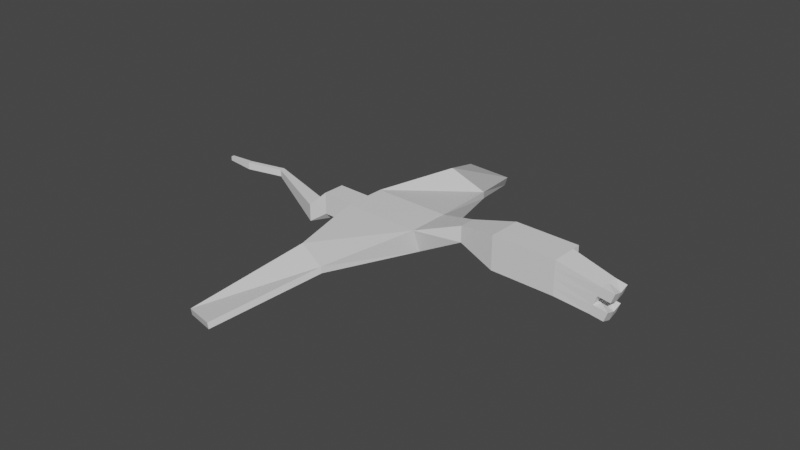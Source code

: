 # Source: dragonsrc.blend  (saved by Blender 2.83.19; exported with 4.5.12 LTS)
import bpy
from mathutils import Matrix  # noqa: F401  (used for matrix-valued properties, if any)

bpy.ops.wm.read_factory_settings(use_empty=True)
scene = bpy.context.scene
scene.name = 'Scene'

# ---- collections
col_collection = bpy.data.collections.new('Collection'); scene.collection.children.link(col_collection)

# ---- materials (node trees are filled in below, after node groups)
mat_material = bpy.data.materials.new('Material')
mat_material.alpha_threshold = 0.0
mat_material.use_transparent_shadow = False
mat_material.line_color = (0.0, 0.0, 0.0, 1.0)

# ---- material node trees
mat_material.use_nodes = True; mat_material.node_tree.nodes.clear()
_N = mat_material.node_tree.nodes; _L = mat_material.node_tree.links
n0 = _N.new('ShaderNodeOutputMaterial'); n0.name = 'Material Output'; n0.location = (300, 300)
n1 = _N.new('ShaderNodeBsdfPrincipled'); n1.name = 'Principled BSDF'; n1.location = (10, 300)
n1.distribution = 'GGX'
n1.subsurface_method = 'BURLEY'
n1.inputs[2].default_value = 0.4
n1.inputs[3].default_value = 1.45
n1.inputs[27].default_value = (0.0, 0.0, 0.0, 1.0)
n1.inputs[28].default_value = 1.0
_L.new(n1.outputs[0], n0.inputs[0])
n0.is_active_output = True

# ---- world
world_world = bpy.data.worlds.new('World'); scene.world = world_world
world_world.use_nodes = True; world_world.node_tree.nodes.clear()
_N = world_world.node_tree.nodes; _L = world_world.node_tree.links
n0 = _N.new('ShaderNodeOutputWorld'); n0.name = 'World Output'; n0.location = (300, 300)
n1 = _N.new('ShaderNodeBackground'); n1.name = 'Background'; n1.location = (10, 300)
n1.inputs[0].default_value = (0.05088, 0.05088, 0.05088, 1.0)
_L.new(n1.outputs[0], n0.inputs[0])
n0.is_active_output = True
world_world.color = (0.05088, 0.05088, 0.05088)
world_world.use_sun_shadow = False
world_world.sun_shadow_jitter_overblur = 0.0

# ---- meshes
me_cube = bpy.data.meshes.new('Cube')
me_cube.from_pydata([(2.534, -2.898, 1.551), (2.68, 0.8394, 1.551), (2.565, -2.1, -0.6621), (2.652, 0.1122, -0.6621), (-4.495, -2.623, 1.551), (-4.73, -1.673, 1.066), (-4.464, -1.825, -0.6621), (-4.73, -1.673, -0.9343), (-4.349, 1.115, 1.551), (-4.652, 0.326, 1.066), (-4.652, 0.326, -0.9343), (-4.377, 0.3873, -0.6621), (-8.239, -1.535, 1.066), (-9.779, -1.914, -0.4062), (-9.779, -1.914, -1.973), (-8.239, -1.535, -0.9343), (-9.718, -0.3481, -0.4062), (-8.161, 0.4633, 1.066), (-6.162, 0.3851, -0.9343), (-9.718, -0.3481, -1.973), (6.483, -1.872, 1.404), (6.483, -1.872, 2.859), (6.54, -0.4173, 2.859), (6.54, -0.4173, 1.404), (-16.2, 0.9125, 0.05919), (-16.2, 0.9125, -0.585), (-16.19, 1.363, -0.585), (-16.19, 1.363, 0.05919), (-19.25, -0.1799, 0.2788), (-19.25, -0.1799, -0.3654), (-19.23, 0.2705, -0.3654), (-19.23, 0.2705, 0.2788), (-21.78, 0.000975, 0.1558), (-21.79, 0.006783, -0.2463), (-21.77, 0.2879, -0.2424), (-21.77, 0.2821, 0.1597), (10.03, -2.778, 0.6031), (10.03, -2.778, 3.591), (10.15, 0.2083, 3.591), (10.15, 0.2083, 0.6031), (15.7, -2.999, 0.6031), (15.7, -2.999, 3.591), (15.81, -0.01329, 3.591), (15.81, -0.01329, 0.6031), (0.2366, -10.99, 0.3664), (0.2018, -11.05, 0.9414), (-3.343, -9.584, -0.4676), (-2.969, -9.732, 1.344), (-3.787, -19.0, -2.348), (-3.822, -19.06, -1.773), (-7.366, -17.59, -3.182), (-7.401, -17.66, -2.607), (15.7, -2.999, 2.097), (15.75, -1.506, 3.591), (15.81, -0.01329, 2.097), (18.37, -1.609, 0.8305), (19.19, -1.844, 1.777), (15.7, -2.999, 2.844), (15.78, -0.7598, 3.591), (15.81, -0.01329, 1.35), (18.55, -2.707, 0.1112), (15.7, -2.999, 1.35), (15.72, -2.253, 3.591), (15.81, -0.01329, 2.844), (18.62, -0.9346, 0.1112), (19.15, -2.73, 1.777), (19.22, -0.9584, 1.777), (18.88, -1.833, 0.9441), (19.49, -1.856, 2.61), (19.53, -0.9703, 2.61), (18.92, -0.9465, 0.9441), (18.85, -2.718, 0.9441), (19.46, -2.742, 2.61), (20.27, -1.11, 1.689), (20.23, -1.885, 1.398), (20.53, -1.897, 2.231), (20.22, -2.714, 1.597), (20.57, -1.122, 2.522), (20.52, -2.725, 2.43), (19.86, -1.048, -0.02603), (19.81, -1.869, -0.3369), (20.11, -1.881, 0.496), (19.8, -2.744, -0.05714), (20.16, -1.06, 0.8069), (20.1, -2.756, 0.7758), (-2.591, 8.273, 0.2029), (1.149, 8.613, -0.3025), (-2.316, 8.569, 1.601), (1.06, 8.701, 0.2259), (-5.844, 15.76, -2.25), (-2.569, 17.33, -3.282), (-5.735, 16.02, -1.52), (-2.46, 17.58, -2.552)], [], [(18, 17, 9, 10), (7, 15, 18, 10), (3, 1, 22, 23), (12, 5, 9, 17), (8, 4, 0, 1), (7, 10, 11, 6), (10, 9, 8, 11), (5, 7, 6, 4), (9, 5, 4, 8), (19, 14, 25, 26), (13, 14, 15, 12), (17, 18, 19, 16), (12, 17, 16, 13), (18, 15, 14, 19), (7, 5, 12, 15), (6, 2, 44, 46), (6, 11, 3, 2), (3, 11, 85, 86), (22, 21, 37, 38), (1, 0, 21, 22), (0, 2, 20, 21), (2, 3, 23, 20), (24, 27, 31, 28), (13, 16, 27, 24), (16, 19, 26, 27), (14, 13, 24, 25), (30, 29, 33, 34), (25, 24, 28, 29), (26, 25, 29, 30), (27, 26, 30, 31), (33, 32, 35, 34), (31, 30, 34, 35), (28, 31, 35, 32), (29, 28, 32, 33), (39, 38, 42, 63, 54, 59, 43), (23, 22, 38, 39), (21, 20, 36, 37), (20, 23, 39, 36), (72, 62, 41, 57), (37, 36, 40, 61, 52, 57, 41), (36, 39, 43, 64, 55, 60, 40), (38, 37, 41, 62, 53, 58, 42), (45, 47, 51, 49), (4, 6, 46, 47), (0, 4, 47, 45), (2, 0, 45, 44), (51, 50, 48, 49), (44, 45, 49, 48), (47, 46, 50, 51), (46, 44, 48, 50), (71, 65, 52, 61), (70, 66, 56, 67), (69, 58, 53, 68), (68, 72, 78, 75), (54, 63, 69, 66), (63, 42, 58, 69), (64, 70, 83, 79), (43, 59, 70, 64), (59, 54, 66, 70), (60, 71, 61, 40), (71, 60, 82, 84), (67, 56, 65, 71), (65, 72, 57, 52), (72, 65, 76, 78), (68, 53, 62, 72), (73, 77, 75, 74), (74, 75, 78, 76), (66, 69, 77, 73), (69, 68, 75, 77), (56, 66, 73, 74), (65, 56, 74, 76), (79, 83, 81, 80), (80, 81, 84, 82), (70, 67, 81, 83), (60, 55, 80, 82), (67, 71, 84, 81), (55, 64, 79, 80), (87, 88, 92, 91), (1, 3, 86, 88), (11, 8, 87, 85), (8, 1, 88, 87), (89, 91, 92, 90), (86, 85, 89, 90), (88, 86, 90, 92), (85, 87, 91, 89)])
_uv = me_cube.uv_layers.new(name='UVMap')
_uv.uv.foreach_set('vector', [0.375, 0.7771, 0.625, 0.7771, 0.625, 0.966, 0.375, 0.966, 0.159, 0.5, 0.3479, 0.5, 0.3479, 0.75, 0.159, 0.75, 0.409, 1.0, 0.591, 1.0, 0.591, 1.0, 0.409, 1.0, 0.6521, 0.5, 0.841, 0.5, 0.841, 0.75, 0.6521, 0.75, 0.875, 0.716, 0.875, 0.534, 0.875, 0.534, 0.875, 0.716, 0.159, 0.5, 0.159, 0.75, 0.125, 0.716, 0.125, 0.534, 0.375, 0.966, 0.625, 0.966, 0.591, 1.0, 0.409, 1.0, 0.625, 0.284, 0.375, 0.284, 0.409, 0.216, 0.591, 0.216, 0.841, 0.75, 0.841, 0.5, 0.875, 0.534, 0.875, 0.716, 0.4021, 0.7229, 0.4021, 0.5271, 0.4021, 0.5271, 0.4021, 0.7229, 0.5979, 0.5271, 0.4021, 0.5271, 0.375, 0.4729, 0.625, 0.4729, 0.625, 0.7771, 0.375, 0.7771, 0.4021, 0.7229, 0.5979, 0.7229, 0.6521, 0.5, 0.6521, 0.75, 0.5979, 0.7229, 0.5979, 0.5271, 0.3479, 0.75, 0.3479, 0.5, 0.4021, 0.5271, 0.4021, 0.7229, 0.375, 0.284, 0.625, 0.284, 0.625, 0.4729, 0.375, 0.4729, 0.125, 0.534, 0.125, 0.534, 0.125, 0.534, 0.125, 0.534, 0.125, 0.534, 0.125, 0.716, 0.125, 0.716, 0.125, 0.534, 0.125, 0.716, 0.125, 0.716, 0.125, 0.716, 0.125, 0.716, 0.875, 0.716, 0.875, 0.534, 0.875, 0.534, 0.875, 0.716, 0.875, 0.716, 0.875, 0.534, 0.875, 0.534, 0.875, 0.716, 0.591, 0.216, 0.409, 0.216, 0.409, 0.216, 0.591, 0.216, 0.125, 0.534, 0.125, 0.716, 0.125, 0.716, 0.125, 0.534, 0.5979, 0.5271, 0.5979, 0.7229, 0.5979, 0.7229, 0.5979, 0.5271, 0.5979, 0.5271, 0.5979, 0.7229, 0.5979, 0.7229, 0.5979, 0.5271, 0.5979, 0.7229, 0.4021, 0.7229, 0.4021, 0.7229, 0.5979, 0.7229, 0.4021, 0.5271, 0.5979, 0.5271, 0.5979, 0.5271, 0.4021, 0.5271, 0.4021, 0.7229, 0.4021, 0.5271, 0.4021, 0.5271, 0.4021, 0.7229, 0.4021, 0.5271, 0.5979, 0.5271, 0.5979, 0.5271, 0.4021, 0.5271, 0.4021, 0.7229, 0.4021, 0.5271, 0.4021, 0.5271, 0.4021, 0.7229, 0.5979, 0.7229, 0.4021, 0.7229, 0.4021, 0.7229, 0.5979, 0.7229, 0.4021, 0.5271, 0.5979, 0.5271, 0.5979, 0.7229, 0.4021, 0.7229, 0.5979, 0.7229, 0.4021, 0.7229, 0.4021, 0.7229, 0.5979, 0.7229, 0.5979, 0.5271, 0.5979, 0.7229, 0.5979, 0.7229, 0.5979, 0.5271, 0.4021, 0.5271, 0.5979, 0.5271, 0.5979, 0.5271, 0.4021, 0.5271, 0.409, 1.0, 0.591, 1.0, 0.591, 1.0, 0.5455, 1.0, 0.5, 1.0, 0.4545, 1.0, 0.409, 1.0, 0.409, 1.0, 0.591, 1.0, 0.591, 1.0, 0.409, 1.0, 0.591, 0.216, 0.409, 0.216, 0.409, 0.216, 0.591, 0.216, 0.125, 0.534, 0.125, 0.716, 0.125, 0.716, 0.125, 0.534, 0.5455, 0.1705, 0.591, 0.1705, 0.591, 0.216, 0.5455, 0.216, 0.591, 0.216, 0.409, 0.216, 0.409, 0.216, 0.4545, 0.216, 0.5, 0.216, 0.5455, 0.216, 0.591, 0.216, 0.125, 0.534, 0.125, 0.716, 0.125, 0.716, 0.125, 0.6705, 0.125, 0.625, 0.125, 0.5795, 0.125, 0.534, 0.875, 0.716, 0.875, 0.534, 0.875, 0.534, 0.875, 0.5795, 0.875, 0.625, 0.875, 0.6705, 0.875, 0.716, 0.875, 0.534, 0.875, 0.534, 0.875, 0.534, 0.875, 0.534, 0.591, 0.216, 0.409, 0.216, 0.409, 0.216, 0.591, 0.216, 0.875, 0.534, 0.875, 0.534, 0.875, 0.534, 0.875, 0.534, 0.409, 0.216, 0.591, 0.216, 0.591, 0.216, 0.409, 0.216, 0.591, 0.216, 0.409, 0.216, 0.409, 0.216, 0.591, 0.216, 0.409, 0.216, 0.591, 0.216, 0.591, 0.216, 0.409, 0.216, 0.591, 0.216, 0.409, 0.216, 0.409, 0.216, 0.591, 0.216, 0.125, 0.534, 0.125, 0.534, 0.125, 0.534, 0.125, 0.534, 0.4545, 0.1705, 0.5, 0.1705, 0.5, 0.216, 0.4545, 0.216, 0.4545, 0.07951, 0.5, 0.07951, 0.5, 0.125, 0.4545, 0.125, 0.5455, 0.07951, 0.591, 0.07951, 0.591, 0.125, 0.5455, 0.125, 0.5455, 0.125, 0.5455, 0.1705, 0.5455, 0.1705, 0.5455, 0.125, 0.5, 0.03401, 0.5455, 0.03401, 0.5455, 0.07951, 0.5, 0.07951, 0.5455, 0.03401, 0.591, 0.03401, 0.591, 0.07951, 0.5455, 0.07951, 0.409, 0.07951, 0.4545, 0.07951, 0.4545, 0.07951, 0.409, 0.07951, 0.409, 0.03401, 0.4545, 0.03401, 0.4545, 0.07951, 0.409, 0.07951, 0.4545, 0.03401, 0.5, 0.03401, 0.5, 0.07951, 0.4545, 0.07951, 0.409, 0.1705, 0.4545, 0.1705, 0.4545, 0.216, 0.409, 0.216, 0.4545, 0.1705, 0.409, 0.1705, 0.409, 0.1705, 0.4545, 0.1705, 0.4545, 0.125, 0.5, 0.125, 0.5, 0.1705, 0.4545, 0.1705, 0.5, 0.1705, 0.5455, 0.1705, 0.5455, 0.216, 0.5, 0.216, 0.5455, 0.1705, 0.5, 0.1705, 0.5, 0.1705, 0.5455, 0.1705, 0.5455, 0.125, 0.591, 0.125, 0.591, 0.1705, 0.5455, 0.1705, 0.5, 0.07951, 0.5455, 0.07951, 0.5455, 0.125, 0.5, 0.125, 0.5, 0.125, 0.5455, 0.125, 0.5455, 0.1705, 0.5, 0.1705, 0.5, 0.07951, 0.5455, 0.07951, 0.5455, 0.07951, 0.5, 0.07951, 0.5455, 0.07951, 0.5455, 0.125, 0.5455, 0.125, 0.5455, 0.07951, 0.5, 0.125, 0.5, 0.07951, 0.5, 0.07951, 0.5, 0.125, 0.5, 0.1705, 0.5, 0.125, 0.5, 0.125, 0.5, 0.1705, 0.409, 0.07951, 0.4545, 0.07951, 0.4545, 0.125, 0.409, 0.125, 0.409, 0.125, 0.4545, 0.125, 0.4545, 0.1705, 0.409, 0.1705, 0.4545, 0.07951, 0.4545, 0.125, 0.4545, 0.125, 0.4545, 0.07951, 0.125, 0.5795, 0.125, 0.625, 0.125, 0.625, 0.125, 0.5795, 0.4545, 0.125, 0.4545, 0.1705, 0.4545, 0.1705, 0.4545, 0.125, 0.125, 0.625, 0.125, 0.6705, 0.125, 0.6705, 0.125, 0.625, 0.875, 0.716, 0.875, 0.716, 0.875, 0.716, 0.875, 0.716, 0.591, 1.0, 0.409, 1.0, 0.409, 1.0, 0.591, 1.0, 0.409, 1.0, 0.591, 1.0, 0.591, 1.0, 0.409, 1.0, 0.875, 0.716, 0.875, 0.716, 0.875, 0.716, 0.875, 0.716, 0.409, 1.0, 0.591, 1.0, 0.875, 0.716, 0.409, 1.0, 0.125, 0.716, 0.125, 0.716, 0.125, 0.716, 0.125, 0.716, 0.591, 1.0, 0.409, 1.0, 0.409, 1.0, 0.591, 1.0, 0.409, 1.0, 0.591, 1.0, 0.591, 1.0, 0.409, 1.0])
me_cube.materials.append(mat_material)
me_cube.use_remesh_preserve_volume = False
me_cube.use_remesh_preserve_attributes = False
me_cube.use_mirror_vertex_groups = False
me_cube.update()

# ---- objects
ob_mesh = bpy.data.objects.new('mesh', me_cube)

# ---- transforms, parenting, visibility, modifiers, constraints
ob_mesh.location = (0.0, 0.0, 0.0)
ob_mesh.lock_rotations_4d = False
ob_mesh.empty_display_type = 'ARROWS'
ob_mesh.lineart.crease_threshold = 0.0

# ---- collection membership
col_collection.objects.link(ob_mesh)

# ---- scene / render settings (as saved in the file)
scene.frame_start = 1; scene.frame_end = 250; scene.frame_set(1)
scene.render.engine = 'BLENDER_EEVEE_NEXT'
scene.cycles.use_denoising = False
scene.cycles.samples = 128
scene.cycles.sampling_pattern = 'TABULATED_SOBOL'
scene.cycles.use_adaptive_sampling = False
scene.cycles.use_light_tree = False
scene.view_settings.view_transform = 'Filmic'
bpy.context.view_layer.update()

# ---- added for rendering (the .blend has no active camera and no usable light): camera, sun
cam_auto = bpy.data.cameras.new('AutoCamera')
cam_auto.lens = 50.0
cam_auto.sensor_width = 36.0
cam_auto.clip_end = 1000.0
ob_auto_camera = bpy.data.objects.new('AutoCamera', cam_auto)
scene.collection.objects.link(ob_auto_camera)
ob_auto_camera.location = (51.5995, -63.3883, 41.92)
ob_auto_camera.rotation_euler = (1.09748, -7.21219e-08, 0.694738)
scene.camera = ob_auto_camera
light_auto_sun = bpy.data.lights.new('AutoSun', 'SUN')
light_auto_sun.energy = 3.0
light_auto_sun.angle = 0.0523599
ob_auto_sun = bpy.data.objects.new('AutoSun', light_auto_sun)
scene.collection.objects.link(ob_auto_sun)
ob_auto_sun.rotation_euler = (0.872665, 0.174533, 0.523599)
bpy.context.view_layer.update()
